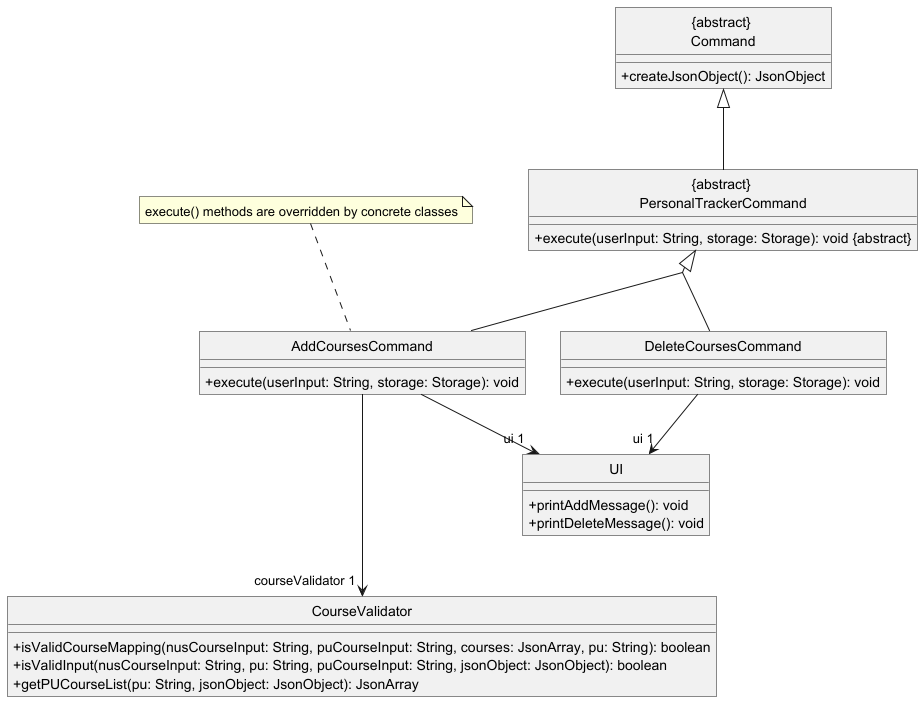

The diagram above was rendered by PlantUML. Its source (embedded in the PNG):
@startuml
!include .ClassDiagram.config

class Command as "{abstract} \nCommand"{
    +createJsonObject(): JsonObject
}

class PersonalTrackerCommand as "{abstract} \nPersonalTrackerCommand" extends Command {
    +execute(userInput: String, storage: Storage): void ABSTRACT
}

class AddCoursesCommand extends PersonalTrackerCommand {
    +execute(userInput: String, storage: Storage): void
}

class DeleteCoursesCommand extends PersonalTrackerCommand {
    +execute(userInput: String, storage: Storage): void
}

class CourseValidator {
    +isValidCourseMapping(nusCourseInput: String, puCourseInput: String, courses: JsonArray, pu: String): boolean
    +isValidInput(nusCourseInput: String, pu: String, puCourseInput: String, jsonObject: JsonObject): boolean
    +getPUCourseList(pu: String, jsonObject: JsonObject): JsonArray
}

class UI {
    +printAddMessage(): void
    +printDeleteMessage(): void
}

AddCoursesCommand ---> "courseValidator 1" CourseValidator
AddCoursesCommand --> "ui 1" UI

DeleteCoursesCommand --> "ui 1" UI

note "execute() methods are overridden by concrete classes" as N3
N3..AddCoursesCommand

@enduml